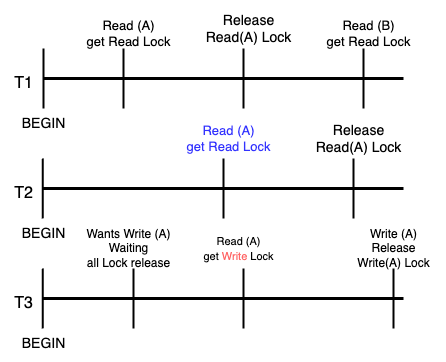

The diagram above was exported from draw.io. Its source (the exported page's mxGraphModel, read from the mxfile embedded in the PNG):
<mxGraphModel dx="579" dy="637" grid="1" gridSize="10" guides="1" tooltips="1" connect="1" arrows="1" fold="1" page="1" pageScale="1" pageWidth="827" pageHeight="1169" math="0" shadow="0">
  <root>
    <mxCell id="0" />
    <mxCell id="1" parent="0" />
    <mxCell id="2" value="" style="endArrow=none;html=1;rounded=0;strokeWidth=3;" edge="1" parent="1">
      <mxGeometry width="50" height="50" relative="1" as="geometry">
        <mxPoint x="160" y="240" as="sourcePoint" />
        <mxPoint x="520" y="240" as="targetPoint" />
      </mxGeometry>
    </mxCell>
    <mxCell id="3" value="" style="endArrow=none;html=1;rounded=0;strokeWidth=3;" edge="1" parent="1">
      <mxGeometry width="50" height="50" relative="1" as="geometry">
        <mxPoint x="160" y="350" as="sourcePoint" />
        <mxPoint x="520" y="350" as="targetPoint" />
      </mxGeometry>
    </mxCell>
    <mxCell id="4" value="&lt;font style=&quot;font-size: 16px;&quot;&gt;T1&lt;/font&gt;" style="text;html=1;align=center;verticalAlign=middle;resizable=0;points=[];autosize=1;strokeColor=none;fillColor=none;" vertex="1" parent="1">
      <mxGeometry x="120" y="230" width="40" height="30" as="geometry" />
    </mxCell>
    <mxCell id="5" value="&lt;font style=&quot;font-size: 16px;&quot;&gt;T2&lt;/font&gt;" style="text;html=1;align=center;verticalAlign=middle;resizable=0;points=[];autosize=1;strokeColor=none;fillColor=none;" vertex="1" parent="1">
      <mxGeometry x="120" y="340" width="40" height="30" as="geometry" />
    </mxCell>
    <mxCell id="6" value="" style="endArrow=none;html=1;rounded=0;strokeWidth=2;" edge="1" parent="1">
      <mxGeometry width="50" height="50" relative="1" as="geometry">
        <mxPoint x="160" y="270" as="sourcePoint" />
        <mxPoint x="160" y="210" as="targetPoint" />
      </mxGeometry>
    </mxCell>
    <mxCell id="7" value="" style="endArrow=none;html=1;rounded=0;strokeWidth=2;" edge="1" parent="1">
      <mxGeometry width="50" height="50" relative="1" as="geometry">
        <mxPoint x="159.2" y="380" as="sourcePoint" />
        <mxPoint x="159.2" y="320" as="targetPoint" />
      </mxGeometry>
    </mxCell>
    <mxCell id="8" value="" style="endArrow=none;html=1;rounded=0;strokeWidth=2;" edge="1" parent="1">
      <mxGeometry width="50" height="50" relative="1" as="geometry">
        <mxPoint x="240" y="270" as="sourcePoint" />
        <mxPoint x="240" y="210" as="targetPoint" />
      </mxGeometry>
    </mxCell>
    <mxCell id="9" value="" style="endArrow=none;html=1;rounded=0;strokeWidth=2;" edge="1" parent="1">
      <mxGeometry width="50" height="50" relative="1" as="geometry">
        <mxPoint x="340" y="380" as="sourcePoint" />
        <mxPoint x="340" y="320" as="targetPoint" />
      </mxGeometry>
    </mxCell>
    <mxCell id="10" value="" style="endArrow=none;html=1;rounded=0;strokeWidth=2;" edge="1" parent="1">
      <mxGeometry width="50" height="50" relative="1" as="geometry">
        <mxPoint x="360" y="270" as="sourcePoint" />
        <mxPoint x="360" y="210" as="targetPoint" />
      </mxGeometry>
    </mxCell>
    <mxCell id="11" value="" style="endArrow=none;html=1;rounded=0;strokeWidth=2;" edge="1" parent="1">
      <mxGeometry width="50" height="50" relative="1" as="geometry">
        <mxPoint x="480" y="270" as="sourcePoint" />
        <mxPoint x="480" y="210" as="targetPoint" />
      </mxGeometry>
    </mxCell>
    <mxCell id="12" value="" style="endArrow=none;html=1;rounded=0;strokeWidth=2;" edge="1" parent="1">
      <mxGeometry width="50" height="50" relative="1" as="geometry">
        <mxPoint x="470" y="380" as="sourcePoint" />
        <mxPoint x="470" y="320" as="targetPoint" />
      </mxGeometry>
    </mxCell>
    <mxCell id="13" value="" style="endArrow=none;html=1;rounded=0;strokeWidth=3;" edge="1" parent="1">
      <mxGeometry width="50" height="50" relative="1" as="geometry">
        <mxPoint x="160" y="460" as="sourcePoint" />
        <mxPoint x="520" y="460" as="targetPoint" />
      </mxGeometry>
    </mxCell>
    <mxCell id="14" value="&lt;font style=&quot;font-size: 16px;&quot;&gt;T3&lt;/font&gt;" style="text;html=1;align=center;verticalAlign=middle;resizable=0;points=[];autosize=1;strokeColor=none;fillColor=none;" vertex="1" parent="1">
      <mxGeometry x="120" y="450" width="40" height="30" as="geometry" />
    </mxCell>
    <mxCell id="15" value="" style="endArrow=none;html=1;rounded=0;strokeWidth=2;" edge="1" parent="1">
      <mxGeometry width="50" height="50" relative="1" as="geometry">
        <mxPoint x="159.2" y="490" as="sourcePoint" />
        <mxPoint x="159.2" y="430" as="targetPoint" />
      </mxGeometry>
    </mxCell>
    <mxCell id="16" value="" style="endArrow=none;html=1;rounded=0;strokeWidth=2;" edge="1" parent="1">
      <mxGeometry width="50" height="50" relative="1" as="geometry">
        <mxPoint x="250" y="490" as="sourcePoint" />
        <mxPoint x="250" y="430" as="targetPoint" />
      </mxGeometry>
    </mxCell>
    <mxCell id="17" value="" style="endArrow=none;html=1;rounded=0;strokeWidth=2;" edge="1" parent="1">
      <mxGeometry width="50" height="50" relative="1" as="geometry">
        <mxPoint x="360" y="490" as="sourcePoint" />
        <mxPoint x="360" y="430" as="targetPoint" />
      </mxGeometry>
    </mxCell>
    <mxCell id="18" value="" style="endArrow=none;html=1;rounded=0;strokeWidth=2;" edge="1" parent="1">
      <mxGeometry width="50" height="50" relative="1" as="geometry">
        <mxPoint x="510" y="490" as="sourcePoint" />
        <mxPoint x="510" y="430" as="targetPoint" />
      </mxGeometry>
    </mxCell>
    <mxCell id="19" value="&lt;font style=&quot;font-size: 14px;&quot;&gt;BEGIN&lt;/font&gt;" style="text;html=1;align=center;verticalAlign=middle;resizable=0;points=[];autosize=1;strokeColor=none;fillColor=none;" vertex="1" parent="1">
      <mxGeometry x="125" y="270" width="70" height="30" as="geometry" />
    </mxCell>
    <mxCell id="20" value="&lt;font style=&quot;font-size: 14px;&quot;&gt;BEGIN&lt;/font&gt;" style="text;html=1;align=center;verticalAlign=middle;resizable=0;points=[];autosize=1;strokeColor=none;fillColor=none;" vertex="1" parent="1">
      <mxGeometry x="125" y="380" width="70" height="30" as="geometry" />
    </mxCell>
    <mxCell id="21" value="&lt;font style=&quot;font-size: 14px;&quot;&gt;BEGIN&lt;/font&gt;" style="text;html=1;align=center;verticalAlign=middle;resizable=0;points=[];autosize=1;strokeColor=none;fillColor=none;" vertex="1" parent="1">
      <mxGeometry x="125" y="490" width="70" height="30" as="geometry" />
    </mxCell>
    <mxCell id="22" value="&lt;font style=&quot;font-size: 13px;&quot;&gt;Read (A)&lt;br&gt;get Read Lock&lt;/font&gt;" style="text;html=1;align=center;verticalAlign=middle;resizable=0;points=[];autosize=1;strokeColor=none;fillColor=none;" vertex="1" parent="1">
      <mxGeometry x="190" y="175" width="110" height="40" as="geometry" />
    </mxCell>
    <mxCell id="23" value="&lt;font style=&quot;font-size: 14px;&quot;&gt;Release &lt;br&gt;Read(A) Lock&lt;/font&gt;" style="text;html=1;align=center;verticalAlign=middle;resizable=0;points=[];autosize=1;strokeColor=none;fillColor=none;" vertex="1" parent="1">
      <mxGeometry x="310" y="165" width="110" height="50" as="geometry" />
    </mxCell>
    <mxCell id="24" value="&lt;font style=&quot;font-size: 13px;&quot;&gt;Read (B)&lt;br&gt;get Read Lock&lt;/font&gt;" style="text;html=1;align=center;verticalAlign=middle;resizable=0;points=[];autosize=1;strokeColor=none;fillColor=none;" vertex="1" parent="1">
      <mxGeometry x="430" y="175" width="110" height="40" as="geometry" />
    </mxCell>
    <mxCell id="25" value="&lt;font color=&quot;#3333ff&quot; style=&quot;font-size: 13px;&quot;&gt;Read (A)&lt;br&gt;get Read Lock&lt;/font&gt;" style="text;html=1;align=center;verticalAlign=middle;resizable=0;points=[];autosize=1;strokeColor=none;fillColor=none;" vertex="1" parent="1">
      <mxGeometry x="290" y="280" width="110" height="40" as="geometry" />
    </mxCell>
    <mxCell id="26" value="&lt;font style=&quot;font-size: 14px;&quot;&gt;Release &lt;br&gt;Read(A) Lock&lt;/font&gt;" style="text;html=1;align=center;verticalAlign=middle;resizable=0;points=[];autosize=1;strokeColor=none;fillColor=none;" vertex="1" parent="1">
      <mxGeometry x="420" y="275" width="110" height="50" as="geometry" />
    </mxCell>
    <mxCell id="27" value="&lt;font style=&quot;font-size: 12px;&quot;&gt;Wants Write (A)&lt;br&gt;Waiting &lt;br&gt;all Lock release&lt;/font&gt;" style="text;html=1;align=center;verticalAlign=middle;resizable=0;points=[];autosize=1;strokeColor=none;fillColor=none;" vertex="1" parent="1">
      <mxGeometry x="190" y="380" width="110" height="60" as="geometry" />
    </mxCell>
    <mxCell id="28" value="&lt;font style=&quot;font-size: 11px;&quot;&gt;Read (A)&lt;br&gt;get &lt;font style=&quot;font-size: 11px;&quot; color=&quot;#ff6666&quot;&gt;Write&lt;/font&gt; Lock&lt;/font&gt;" style="text;html=1;align=center;verticalAlign=middle;resizable=0;points=[];autosize=1;strokeColor=none;fillColor=none;" vertex="1" parent="1">
      <mxGeometry x="310" y="390" width="90" height="40" as="geometry" />
    </mxCell>
    <mxCell id="29" value="&lt;font style=&quot;font-size: 12px;&quot;&gt;Write (A) &lt;br&gt;Release &lt;br&gt;Write(A) Lock&lt;/font&gt;" style="text;html=1;align=center;verticalAlign=middle;resizable=0;points=[];autosize=1;strokeColor=none;fillColor=none;" vertex="1" parent="1">
      <mxGeometry x="460" y="380" width="100" height="60" as="geometry" />
    </mxCell>
  </root>
</mxGraphModel>